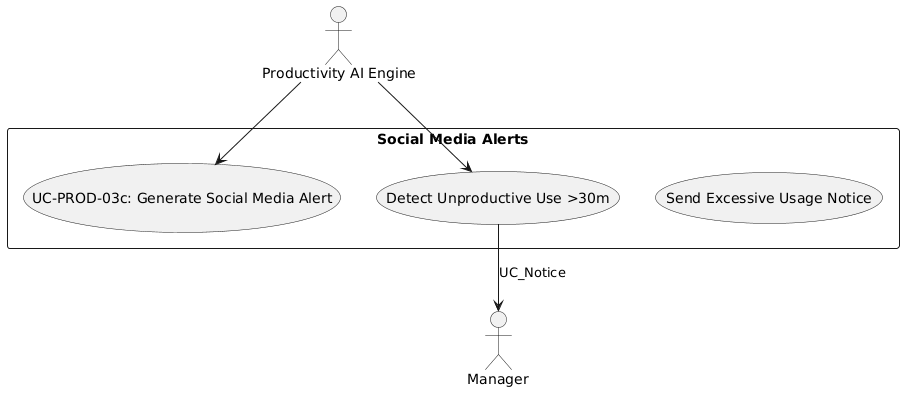

The diagram above was rendered by PlantUML. Its source (embedded in the PNG):
@startuml
skinparam actorStyle stickman
actor "Productivity AI Engine" as Engine
actor "Manager" as Mgr

rectangle "Social Media Alerts" {
  usecase "UC-PROD-03c: Generate Social Media Alert" as UC
  usecase "Detect Unproductive Use >30m" as UC_30m
  usecase "Send Excessive Usage Notice" as UC_Notice
}

Engine --> UC
Engine --> UC_30m
UC_30m --> Mgr : UC_Notice
@enduml